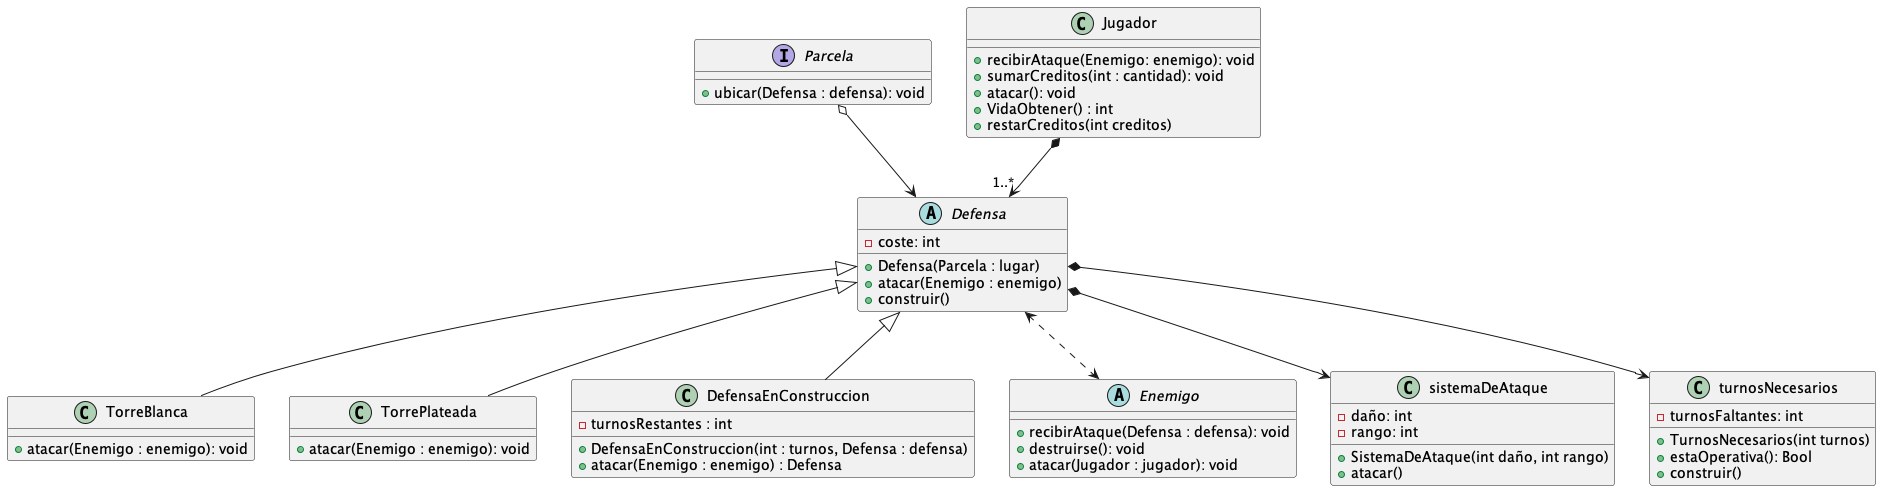

The diagram above was rendered by PlantUML. Its source (embedded in the PNG):
@startuml
'https://plantuml.com/class-diagram

abstract class Defensa {
    -coste: int
    +Defensa(Parcela : lugar)
    +atacar(Enemigo : enemigo)
    +construir()
}

class TorreBlanca{
    +atacar(Enemigo : enemigo): void
}

class TorrePlateada{
    +atacar(Enemigo : enemigo): void
}

interface Parcela {
    +ubicar(Defensa : defensa): void
}

class DefensaEnConstruccion{
    -turnosRestantes : int
    +DefensaEnConstruccion(int : turnos, Defensa : defensa)
    +atacar(Enemigo : enemigo) : Defensa
}

abstract class Enemigo {
    +recibirAtaque(Defensa : defensa): void
    +destruirse(): void
    +atacar(Jugador : jugador): void
}

class Jugador {
    +recibirAtaque(Enemigo: enemigo): void
    +sumarCreditos(int : cantidad): void
    +atacar(): void
    +VidaObtener() : int
    +restarCreditos(int creditos)
}

class sistemaDeAtaque{
    -daño: int
    -rango: int
    +SistemaDeAtaque(int daño, int rango)
    +atacar()
}

class turnosNecesarios{
    -turnosFaltantes: int
    +TurnosNecesarios(int turnos)
    +estaOperativa(): Bool
    +construir()
}

Defensa <|-- TorreBlanca
Defensa <|-- TorrePlateada
Defensa <..> Enemigo
Parcela o--> Defensa
Jugador  *--> "1..*" Defensa
Defensa <|-- DefensaEnConstruccion
Defensa *--> sistemaDeAtaque
Defensa *--> turnosNecesarios


@enduml